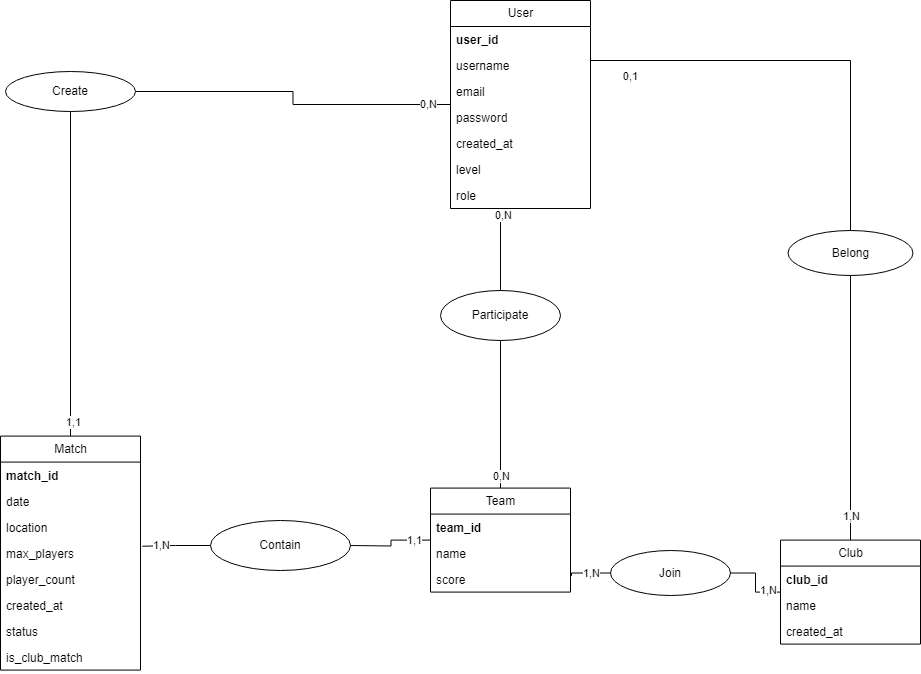

The diagram above was exported from draw.io. Its source (the exported page's mxGraphModel, read from the mxfile embedded in the PNG):
<mxGraphModel dx="2261" dy="2073" grid="1" gridSize="10" guides="1" tooltips="1" connect="1" arrows="1" fold="1" page="1" pageScale="1" pageWidth="827" pageHeight="1169" background="none" math="0" shadow="0">
  <root>
    <mxCell id="0" />
    <mxCell id="1" parent="0" />
    <mxCell id="NJVvF5t4o71iBQingUIH-2" style="edgeStyle=orthogonalEdgeStyle;rounded=0;orthogonalLoop=1;jettySize=auto;html=1;endArrow=none;endFill=0;" parent="1" source="NJVvF5t4o71iBQingUIH-5" target="3wjp1ItKfwECcYV-Bwi8-92" edge="1">
      <mxGeometry relative="1" as="geometry" />
    </mxCell>
    <mxCell id="NJVvF5t4o71iBQingUIH-7" value="1,1" style="edgeLabel;html=1;align=center;verticalAlign=middle;resizable=0;points=[];" parent="NJVvF5t4o71iBQingUIH-2" vertex="1" connectable="0">
      <mxGeometry x="0.9107" y="2" relative="1" as="geometry">
        <mxPoint as="offset" />
      </mxGeometry>
    </mxCell>
    <mxCell id="3wjp1ItKfwECcYV-Bwi8-82" value="User" style="swimlane;fontStyle=0;childLayout=stackLayout;horizontal=1;startSize=26;fillColor=none;horizontalStack=0;resizeParent=1;resizeParentMax=0;resizeLast=0;collapsible=1;marginBottom=0;html=1;" parent="1" vertex="1">
      <mxGeometry x="-310" y="-50" width="140" height="208" as="geometry" />
    </mxCell>
    <mxCell id="3wjp1ItKfwECcYV-Bwi8-83" value="&lt;b&gt;user_id&amp;nbsp;&lt;/b&gt;" style="text;strokeColor=none;fillColor=none;align=left;verticalAlign=top;spacingLeft=4;spacingRight=4;overflow=hidden;rotatable=0;points=[[0,0.5],[1,0.5]];portConstraint=eastwest;whiteSpace=wrap;html=1;" parent="3wjp1ItKfwECcYV-Bwi8-82" vertex="1">
      <mxGeometry y="26" width="140" height="26" as="geometry" />
    </mxCell>
    <mxCell id="3wjp1ItKfwECcYV-Bwi8-84" value="username" style="text;strokeColor=none;fillColor=none;align=left;verticalAlign=top;spacingLeft=4;spacingRight=4;overflow=hidden;rotatable=0;points=[[0,0.5],[1,0.5]];portConstraint=eastwest;whiteSpace=wrap;html=1;" parent="3wjp1ItKfwECcYV-Bwi8-82" vertex="1">
      <mxGeometry y="52" width="140" height="26" as="geometry" />
    </mxCell>
    <mxCell id="3wjp1ItKfwECcYV-Bwi8-85" value="email" style="text;strokeColor=none;fillColor=none;align=left;verticalAlign=top;spacingLeft=4;spacingRight=4;overflow=hidden;rotatable=0;points=[[0,0.5],[1,0.5]];portConstraint=eastwest;whiteSpace=wrap;html=1;" parent="3wjp1ItKfwECcYV-Bwi8-82" vertex="1">
      <mxGeometry y="78" width="140" height="26" as="geometry" />
    </mxCell>
    <mxCell id="3wjp1ItKfwECcYV-Bwi8-90" value="password" style="text;strokeColor=none;fillColor=none;align=left;verticalAlign=top;spacingLeft=4;spacingRight=4;overflow=hidden;rotatable=0;points=[[0,0.5],[1,0.5]];portConstraint=eastwest;whiteSpace=wrap;html=1;" parent="3wjp1ItKfwECcYV-Bwi8-82" vertex="1">
      <mxGeometry y="104" width="140" height="26" as="geometry" />
    </mxCell>
    <mxCell id="3wjp1ItKfwECcYV-Bwi8-91" value="created_at" style="text;strokeColor=none;fillColor=none;align=left;verticalAlign=top;spacingLeft=4;spacingRight=4;overflow=hidden;rotatable=0;points=[[0,0.5],[1,0.5]];portConstraint=eastwest;whiteSpace=wrap;html=1;" parent="3wjp1ItKfwECcYV-Bwi8-82" vertex="1">
      <mxGeometry y="130" width="140" height="26" as="geometry" />
    </mxCell>
    <mxCell id="ybXuaqf8AUcUw4j11TYs-3" value="level" style="text;strokeColor=none;fillColor=none;align=left;verticalAlign=top;spacingLeft=4;spacingRight=4;overflow=hidden;rotatable=0;points=[[0,0.5],[1,0.5]];portConstraint=eastwest;whiteSpace=wrap;html=1;" parent="3wjp1ItKfwECcYV-Bwi8-82" vertex="1">
      <mxGeometry y="156" width="140" height="26" as="geometry" />
    </mxCell>
    <mxCell id="NJVvF5t4o71iBQingUIH-1" value="role" style="text;strokeColor=none;fillColor=none;align=left;verticalAlign=top;spacingLeft=4;spacingRight=4;overflow=hidden;rotatable=0;points=[[0,0.5],[1,0.5]];portConstraint=eastwest;whiteSpace=wrap;html=1;" parent="3wjp1ItKfwECcYV-Bwi8-82" vertex="1">
      <mxGeometry y="182" width="140" height="26" as="geometry" />
    </mxCell>
    <mxCell id="3wjp1ItKfwECcYV-Bwi8-92" value="Match" style="swimlane;fontStyle=0;childLayout=stackLayout;horizontal=1;startSize=26;fillColor=none;horizontalStack=0;resizeParent=1;resizeParentMax=0;resizeLast=0;collapsible=1;marginBottom=0;html=1;" parent="1" vertex="1">
      <mxGeometry x="-760" y="385.58" width="140" height="234" as="geometry" />
    </mxCell>
    <mxCell id="3wjp1ItKfwECcYV-Bwi8-93" value="&lt;b&gt;match_id&lt;/b&gt;" style="text;strokeColor=none;fillColor=none;align=left;verticalAlign=top;spacingLeft=4;spacingRight=4;overflow=hidden;rotatable=0;points=[[0,0.5],[1,0.5]];portConstraint=eastwest;whiteSpace=wrap;html=1;" parent="3wjp1ItKfwECcYV-Bwi8-92" vertex="1">
      <mxGeometry y="26" width="140" height="26" as="geometry" />
    </mxCell>
    <mxCell id="3wjp1ItKfwECcYV-Bwi8-94" value="date" style="text;strokeColor=none;fillColor=none;align=left;verticalAlign=top;spacingLeft=4;spacingRight=4;overflow=hidden;rotatable=0;points=[[0,0.5],[1,0.5]];portConstraint=eastwest;whiteSpace=wrap;html=1;" parent="3wjp1ItKfwECcYV-Bwi8-92" vertex="1">
      <mxGeometry y="52" width="140" height="26" as="geometry" />
    </mxCell>
    <mxCell id="3wjp1ItKfwECcYV-Bwi8-95" value="location" style="text;strokeColor=none;fillColor=none;align=left;verticalAlign=top;spacingLeft=4;spacingRight=4;overflow=hidden;rotatable=0;points=[[0,0.5],[1,0.5]];portConstraint=eastwest;whiteSpace=wrap;html=1;" parent="3wjp1ItKfwECcYV-Bwi8-92" vertex="1">
      <mxGeometry y="78" width="140" height="26" as="geometry" />
    </mxCell>
    <mxCell id="3wjp1ItKfwECcYV-Bwi8-96" value="max_players" style="text;strokeColor=none;fillColor=none;align=left;verticalAlign=top;spacingLeft=4;spacingRight=4;overflow=hidden;rotatable=0;points=[[0,0.5],[1,0.5]];portConstraint=eastwest;whiteSpace=wrap;html=1;" parent="3wjp1ItKfwECcYV-Bwi8-92" vertex="1">
      <mxGeometry y="104" width="140" height="26" as="geometry" />
    </mxCell>
    <mxCell id="TBK-Ih02_hTE8HgUlPic-37" value="player_count" style="text;strokeColor=none;fillColor=none;align=left;verticalAlign=top;spacingLeft=4;spacingRight=4;overflow=hidden;rotatable=0;points=[[0,0.5],[1,0.5]];portConstraint=eastwest;whiteSpace=wrap;html=1;" parent="3wjp1ItKfwECcYV-Bwi8-92" vertex="1">
      <mxGeometry y="130" width="140" height="26" as="geometry" />
    </mxCell>
    <mxCell id="3wjp1ItKfwECcYV-Bwi8-97" value="created_at" style="text;strokeColor=none;fillColor=none;align=left;verticalAlign=top;spacingLeft=4;spacingRight=4;overflow=hidden;rotatable=0;points=[[0,0.5],[1,0.5]];portConstraint=eastwest;whiteSpace=wrap;html=1;" parent="3wjp1ItKfwECcYV-Bwi8-92" vertex="1">
      <mxGeometry y="156" width="140" height="26" as="geometry" />
    </mxCell>
    <mxCell id="3wjp1ItKfwECcYV-Bwi8-98" value="status" style="text;strokeColor=none;fillColor=none;align=left;verticalAlign=top;spacingLeft=4;spacingRight=4;overflow=hidden;rotatable=0;points=[[0,0.5],[1,0.5]];portConstraint=eastwest;whiteSpace=wrap;html=1;" parent="3wjp1ItKfwECcYV-Bwi8-92" vertex="1">
      <mxGeometry y="182" width="140" height="26" as="geometry" />
    </mxCell>
    <mxCell id="3wjp1ItKfwECcYV-Bwi8-99" value="is_club_match" style="text;strokeColor=none;fillColor=none;align=left;verticalAlign=top;spacingLeft=4;spacingRight=4;overflow=hidden;rotatable=0;points=[[0,0.5],[1,0.5]];portConstraint=eastwest;whiteSpace=wrap;html=1;" parent="3wjp1ItKfwECcYV-Bwi8-92" vertex="1">
      <mxGeometry y="208" width="140" height="26" as="geometry" />
    </mxCell>
    <mxCell id="3wjp1ItKfwECcYV-Bwi8-100" value="Club" style="swimlane;fontStyle=0;childLayout=stackLayout;horizontal=1;startSize=26;fillColor=none;horizontalStack=0;resizeParent=1;resizeParentMax=0;resizeLast=0;collapsible=1;marginBottom=0;html=1;" parent="1" vertex="1">
      <mxGeometry x="20" y="489.58000000000004" width="140" height="104" as="geometry" />
    </mxCell>
    <mxCell id="3wjp1ItKfwECcYV-Bwi8-101" value="&lt;b&gt;club_id&lt;/b&gt;" style="text;strokeColor=none;fillColor=none;align=left;verticalAlign=top;spacingLeft=4;spacingRight=4;overflow=hidden;rotatable=0;points=[[0,0.5],[1,0.5]];portConstraint=eastwest;whiteSpace=wrap;html=1;" parent="3wjp1ItKfwECcYV-Bwi8-100" vertex="1">
      <mxGeometry y="26" width="140" height="26" as="geometry" />
    </mxCell>
    <mxCell id="3wjp1ItKfwECcYV-Bwi8-102" value="name" style="text;strokeColor=none;fillColor=none;align=left;verticalAlign=top;spacingLeft=4;spacingRight=4;overflow=hidden;rotatable=0;points=[[0,0.5],[1,0.5]];portConstraint=eastwest;whiteSpace=wrap;html=1;" parent="3wjp1ItKfwECcYV-Bwi8-100" vertex="1">
      <mxGeometry y="52" width="140" height="26" as="geometry" />
    </mxCell>
    <mxCell id="3wjp1ItKfwECcYV-Bwi8-105" value="created_at" style="text;strokeColor=none;fillColor=none;align=left;verticalAlign=top;spacingLeft=4;spacingRight=4;overflow=hidden;rotatable=0;points=[[0,0.5],[1,0.5]];portConstraint=eastwest;whiteSpace=wrap;html=1;" parent="3wjp1ItKfwECcYV-Bwi8-100" vertex="1">
      <mxGeometry y="78" width="140" height="26" as="geometry" />
    </mxCell>
    <mxCell id="3wjp1ItKfwECcYV-Bwi8-114" style="edgeStyle=orthogonalEdgeStyle;rounded=0;orthogonalLoop=1;jettySize=auto;html=1;endArrow=none;endFill=0;" parent="1" source="H8fp3sSYfW41LBCDFNIx-36" target="3wjp1ItKfwECcYV-Bwi8-100" edge="1">
      <mxGeometry relative="1" as="geometry">
        <Array as="points" />
      </mxGeometry>
    </mxCell>
    <mxCell id="3wjp1ItKfwECcYV-Bwi8-117" value="1,N" style="edgeLabel;html=1;align=center;verticalAlign=middle;resizable=0;points=[];" parent="3wjp1ItKfwECcYV-Bwi8-114" vertex="1" connectable="0">
      <mxGeometry x="0.9003" y="-1" relative="1" as="geometry">
        <mxPoint x="1" y="-11" as="offset" />
      </mxGeometry>
    </mxCell>
    <mxCell id="3wjp1ItKfwECcYV-Bwi8-121" value="Team" style="swimlane;fontStyle=0;childLayout=stackLayout;horizontal=1;startSize=26;fillColor=none;horizontalStack=0;resizeParent=1;resizeParentMax=0;resizeLast=0;collapsible=1;marginBottom=0;html=1;" parent="1" vertex="1">
      <mxGeometry x="-330" y="437.58" width="140" height="104" as="geometry">
        <mxRectangle x="-60" y="256" width="110" height="30" as="alternateBounds" />
      </mxGeometry>
    </mxCell>
    <mxCell id="3wjp1ItKfwECcYV-Bwi8-122" value="&lt;b&gt;team_id&lt;/b&gt;" style="text;strokeColor=none;fillColor=none;align=left;verticalAlign=top;spacingLeft=4;spacingRight=4;overflow=hidden;rotatable=0;points=[[0,0.5],[1,0.5]];portConstraint=eastwest;whiteSpace=wrap;html=1;" parent="3wjp1ItKfwECcYV-Bwi8-121" vertex="1">
      <mxGeometry y="26" width="140" height="26" as="geometry" />
    </mxCell>
    <mxCell id="3wjp1ItKfwECcYV-Bwi8-124" value="name" style="text;strokeColor=none;fillColor=none;align=left;verticalAlign=top;spacingLeft=4;spacingRight=4;overflow=hidden;rotatable=0;points=[[0,0.5],[1,0.5]];portConstraint=eastwest;whiteSpace=wrap;html=1;" parent="3wjp1ItKfwECcYV-Bwi8-121" vertex="1">
      <mxGeometry y="52" width="140" height="26" as="geometry" />
    </mxCell>
    <mxCell id="TBK-Ih02_hTE8HgUlPic-39" value="score" style="text;strokeColor=none;fillColor=none;align=left;verticalAlign=top;spacingLeft=4;spacingRight=4;overflow=hidden;rotatable=0;points=[[0,0.5],[1,0.5]];portConstraint=eastwest;whiteSpace=wrap;html=1;" parent="3wjp1ItKfwECcYV-Bwi8-121" vertex="1">
      <mxGeometry y="78" width="140" height="26" as="geometry" />
    </mxCell>
    <mxCell id="3wjp1ItKfwECcYV-Bwi8-146" style="edgeStyle=orthogonalEdgeStyle;rounded=0;orthogonalLoop=1;jettySize=auto;html=1;entryX=0.5;entryY=0;entryDx=0;entryDy=0;endArrow=none;endFill=0;" parent="1" source="H8fp3sSYfW41LBCDFNIx-18" target="3wjp1ItKfwECcYV-Bwi8-121" edge="1">
      <mxGeometry relative="1" as="geometry" />
    </mxCell>
    <mxCell id="TBK-Ih02_hTE8HgUlPic-2" value="0,N" style="edgeLabel;html=1;align=center;verticalAlign=middle;resizable=0;points=[];" parent="3wjp1ItKfwECcYV-Bwi8-146" vertex="1" connectable="0">
      <mxGeometry x="0.9202" relative="1" as="geometry">
        <mxPoint y="-7" as="offset" />
      </mxGeometry>
    </mxCell>
    <mxCell id="TBK-Ih02_hTE8HgUlPic-13" style="edgeStyle=orthogonalEdgeStyle;rounded=0;orthogonalLoop=1;jettySize=auto;html=1;entryX=1.013;entryY=0.236;entryDx=0;entryDy=0;endArrow=none;endFill=0;entryPerimeter=0;" parent="1" source="H8fp3sSYfW41LBCDFNIx-28" target="3wjp1ItKfwECcYV-Bwi8-96" edge="1">
      <mxGeometry relative="1" as="geometry" />
    </mxCell>
    <mxCell id="TBK-Ih02_hTE8HgUlPic-17" value="1,N" style="edgeLabel;html=1;align=center;verticalAlign=middle;resizable=0;points=[];" parent="TBK-Ih02_hTE8HgUlPic-13" vertex="1" connectable="0">
      <mxGeometry x="0.8399" y="1" relative="1" as="geometry">
        <mxPoint x="13" y="-2" as="offset" />
      </mxGeometry>
    </mxCell>
    <mxCell id="H8fp3sSYfW41LBCDFNIx-15" value="" style="edgeStyle=orthogonalEdgeStyle;rounded=0;orthogonalLoop=1;jettySize=auto;html=1;entryX=0.5;entryY=0;entryDx=0;entryDy=0;endArrow=none;endFill=0;" parent="1" source="3wjp1ItKfwECcYV-Bwi8-82" target="H8fp3sSYfW41LBCDFNIx-18" edge="1">
      <mxGeometry relative="1" as="geometry">
        <mxPoint x="344" y="134" as="sourcePoint" />
        <mxPoint x="-40" y="210" as="targetPoint" />
        <Array as="points">
          <mxPoint x="-260" y="240" />
        </Array>
      </mxGeometry>
    </mxCell>
    <mxCell id="H8fp3sSYfW41LBCDFNIx-17" value="0,N" style="edgeLabel;html=1;align=center;verticalAlign=middle;resizable=0;points=[];" parent="H8fp3sSYfW41LBCDFNIx-15" vertex="1" connectable="0">
      <mxGeometry x="-0.8441" y="2" relative="1" as="geometry">
        <mxPoint as="offset" />
      </mxGeometry>
    </mxCell>
    <mxCell id="H8fp3sSYfW41LBCDFNIx-18" value="Participate" style="ellipse;whiteSpace=wrap;html=1;" parent="1" vertex="1">
      <mxGeometry x="-320" y="240" width="120" height="50" as="geometry" />
    </mxCell>
    <mxCell id="H8fp3sSYfW41LBCDFNIx-25" value="" style="edgeStyle=orthogonalEdgeStyle;rounded=0;orthogonalLoop=1;jettySize=auto;html=1;entryX=1;entryY=0.5;entryDx=0;entryDy=0;endArrow=none;endFill=0;" parent="1" source="3wjp1ItKfwECcYV-Bwi8-121" edge="1">
      <mxGeometry relative="1" as="geometry">
        <mxPoint x="-330" y="528.6190476190476" as="sourcePoint" />
        <mxPoint x="-410" y="495" as="targetPoint" />
      </mxGeometry>
    </mxCell>
    <mxCell id="H8fp3sSYfW41LBCDFNIx-26" value="1,1" style="edgeLabel;html=1;align=center;verticalAlign=middle;resizable=0;points=[];" parent="H8fp3sSYfW41LBCDFNIx-25" vertex="1" connectable="0">
      <mxGeometry x="-0.8066" y="-1" relative="1" as="geometry">
        <mxPoint x="-9" y="1" as="offset" />
      </mxGeometry>
    </mxCell>
    <mxCell id="H8fp3sSYfW41LBCDFNIx-28" value="Contain" style="ellipse;whiteSpace=wrap;html=1;" parent="1" vertex="1">
      <mxGeometry x="-550" y="470" width="140" height="50" as="geometry" />
    </mxCell>
    <mxCell id="H8fp3sSYfW41LBCDFNIx-33" value="" style="edgeStyle=orthogonalEdgeStyle;rounded=0;orthogonalLoop=1;jettySize=auto;html=1;endArrow=none;endFill=0;entryX=0.5;entryY=0;entryDx=0;entryDy=0;" parent="1" source="3wjp1ItKfwECcYV-Bwi8-82" target="H8fp3sSYfW41LBCDFNIx-36" edge="1">
      <mxGeometry relative="1" as="geometry">
        <mxPoint x="-67.5" y="10.000000000000192" as="sourcePoint" />
        <mxPoint x="132.5" y="193.94199279423444" as="targetPoint" />
        <Array as="points">
          <mxPoint x="90" y="10" />
        </Array>
      </mxGeometry>
    </mxCell>
    <mxCell id="H8fp3sSYfW41LBCDFNIx-34" value="0,1" style="edgeLabel;html=1;align=center;verticalAlign=middle;resizable=0;points=[];" parent="H8fp3sSYfW41LBCDFNIx-33" vertex="1" connectable="0">
      <mxGeometry x="-0.8362" y="-3" relative="1" as="geometry">
        <mxPoint x="4" y="12" as="offset" />
      </mxGeometry>
    </mxCell>
    <mxCell id="H8fp3sSYfW41LBCDFNIx-36" value="Belong" style="ellipse;whiteSpace=wrap;html=1;" parent="1" vertex="1">
      <mxGeometry x="27.5" y="180.00000000000003" width="125" height="45" as="geometry" />
    </mxCell>
    <mxCell id="H8fp3sSYfW41LBCDFNIx-49" style="edgeStyle=orthogonalEdgeStyle;rounded=0;orthogonalLoop=1;jettySize=auto;html=1;entryX=1.007;entryY=0.375;entryDx=0;entryDy=0;endArrow=none;endFill=0;exitX=0;exitY=0.5;exitDx=0;exitDy=0;entryPerimeter=0;" parent="1" edge="1">
      <mxGeometry relative="1" as="geometry">
        <mxPoint x="-189.01999999999998" y="525.3299999999999" as="targetPoint" />
        <mxPoint x="-149.99999999999864" y="522.5" as="sourcePoint" />
      </mxGeometry>
    </mxCell>
    <mxCell id="H8fp3sSYfW41LBCDFNIx-54" value="1,N" style="edgeLabel;html=1;align=center;verticalAlign=middle;resizable=0;points=[];" parent="H8fp3sSYfW41LBCDFNIx-49" vertex="1" connectable="0">
      <mxGeometry x="0.8005" y="-1" relative="1" as="geometry">
        <mxPoint x="18" y="1" as="offset" />
      </mxGeometry>
    </mxCell>
    <mxCell id="H8fp3sSYfW41LBCDFNIx-50" value="" style="edgeStyle=orthogonalEdgeStyle;rounded=0;orthogonalLoop=1;jettySize=auto;html=1;entryX=1;entryY=0.5;entryDx=0;entryDy=0;endArrow=none;endFill=0;" parent="1" source="3wjp1ItKfwECcYV-Bwi8-100" target="H8fp3sSYfW41LBCDFNIx-51" edge="1">
      <mxGeometry relative="1" as="geometry">
        <mxPoint y="555" as="sourcePoint" />
        <mxPoint x="-190" y="477" as="targetPoint" />
      </mxGeometry>
    </mxCell>
    <mxCell id="H8fp3sSYfW41LBCDFNIx-53" value="1,N" style="edgeLabel;html=1;align=center;verticalAlign=middle;resizable=0;points=[];" parent="H8fp3sSYfW41LBCDFNIx-50" vertex="1" connectable="0">
      <mxGeometry x="-0.6319" y="-2" relative="1" as="geometry">
        <mxPoint as="offset" />
      </mxGeometry>
    </mxCell>
    <mxCell id="H8fp3sSYfW41LBCDFNIx-51" value="Join" style="ellipse;whiteSpace=wrap;html=1;" parent="1" vertex="1">
      <mxGeometry x="-150" y="500" width="120" height="45" as="geometry" />
    </mxCell>
    <mxCell id="NJVvF5t4o71iBQingUIH-4" value="" style="edgeStyle=orthogonalEdgeStyle;rounded=0;orthogonalLoop=1;jettySize=auto;html=1;endArrow=none;endFill=0;" parent="1" source="3wjp1ItKfwECcYV-Bwi8-82" target="NJVvF5t4o71iBQingUIH-5" edge="1">
      <mxGeometry relative="1" as="geometry">
        <mxPoint x="-310" y="41" as="sourcePoint" />
        <mxPoint x="-690" y="386" as="targetPoint" />
      </mxGeometry>
    </mxCell>
    <mxCell id="NJVvF5t4o71iBQingUIH-6" value="0,N" style="edgeLabel;html=1;align=center;verticalAlign=middle;resizable=0;points=[];" parent="NJVvF5t4o71iBQingUIH-4" vertex="1" connectable="0">
      <mxGeometry x="-0.8587" y="-1" relative="1" as="geometry">
        <mxPoint as="offset" />
      </mxGeometry>
    </mxCell>
    <mxCell id="NJVvF5t4o71iBQingUIH-5" value="Create" style="ellipse;whiteSpace=wrap;html=1;" parent="1" vertex="1">
      <mxGeometry x="-755" y="21" width="130" height="40" as="geometry" />
    </mxCell>
  </root>
</mxGraphModel>